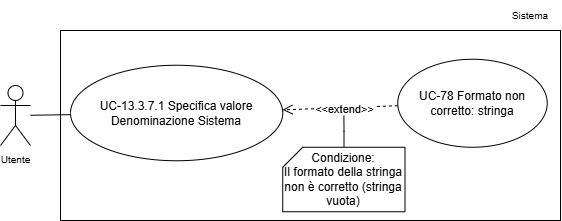

The diagram above was exported from draw.io. Its source (the exported page's mxGraphModel, read from the mxfile embedded in the PNG):
<mxGraphModel dx="1773" dy="975" grid="1" gridSize="10" guides="1" tooltips="1" connect="1" arrows="1" fold="1" page="1" pageScale="1" pageWidth="1169" pageHeight="827" math="0" shadow="0">
  <root>
    <mxCell id="0" />
    <mxCell id="1" parent="0" />
    <mxCell id="2" parent="1" style="whiteSpace=wrap;html=1;" value="" vertex="1">
      <mxGeometry height="190" width="500" x="6200" y="9239" as="geometry" />
    </mxCell>
    <mxCell id="3" parent="1" style="text;html=1;whiteSpace=wrap;strokeColor=none;fillColor=none;align=center;verticalAlign=middle;rounded=0;fontSize=10;" value="Sistema" vertex="1">
      <mxGeometry height="30" width="60" x="6640" y="9209" as="geometry" />
    </mxCell>
    <mxCell id="4" edge="1" parent="1" source="5" style="rounded=0;orthogonalLoop=1;jettySize=auto;html=1;endArrow=none;endFill=0;" target="6">
      <mxGeometry relative="1" as="geometry" />
    </mxCell>
    <mxCell id="5" parent="1" style="shape=umlActor;verticalLabelPosition=bottom;verticalAlign=top;html=1;outlineConnect=0;" value="&lt;font style=&quot;font-size: 10px;&quot;&gt;Utente&lt;/font&gt;" vertex="1">
      <mxGeometry height="60" width="30" x="6140" y="9294" as="geometry" />
    </mxCell>
    <mxCell id="6" parent="1" style="ellipse;whiteSpace=wrap;html=1;" value="UC-13.3.7.1 Specifica valore Denominazione Sistema" vertex="1">
      <mxGeometry height="95.5" width="212.25" x="6210" y="9273.75" as="geometry" />
    </mxCell>
    <mxCell id="7" edge="1" parent="1" source="9" style="rounded=0;orthogonalLoop=1;jettySize=auto;html=1;dashed=1;endArrow=open;endFill=0;endSize=8;" target="6">
      <mxGeometry relative="1" as="geometry" />
    </mxCell>
    <mxCell id="8" connectable="0" parent="7" style="edgeLabel;html=1;align=center;verticalAlign=middle;resizable=0;points=[];" value="&amp;lt;&amp;lt;extend&amp;gt;&amp;gt;" vertex="1">
      <mxGeometry relative="1" x="0.2807" as="geometry">
        <mxPoint x="20" y="1" as="offset" />
      </mxGeometry>
    </mxCell>
    <mxCell id="9" parent="1" style="ellipse;whiteSpace=wrap;html=1;" value="&lt;div&gt;UC-78 Formato non corretto: stringa&lt;/div&gt;" vertex="1">
      <mxGeometry height="88" width="149.5" x="6537.25" y="9267.75" as="geometry" />
    </mxCell>
    <mxCell id="10" edge="1" parent="1" source="11" style="edgeStyle=orthogonalEdgeStyle;rounded=0;orthogonalLoop=1;jettySize=auto;html=1;endArrow=none;endFill=0;">
      <mxGeometry relative="1" as="geometry">
        <mxPoint x="6483.4" y="9324.2" as="targetPoint" />
      </mxGeometry>
    </mxCell>
    <mxCell id="11" parent="1" style="shape=card;whiteSpace=wrap;html=1;size=20;" value="Condizione:&lt;div&gt;Il formato della stringa non è corretto (stringa vuota)&lt;/div&gt;" vertex="1">
      <mxGeometry height="64.5" width="122.25" x="6422.25" y="9355.75" as="geometry" />
    </mxCell>
  </root>
</mxGraphModel>